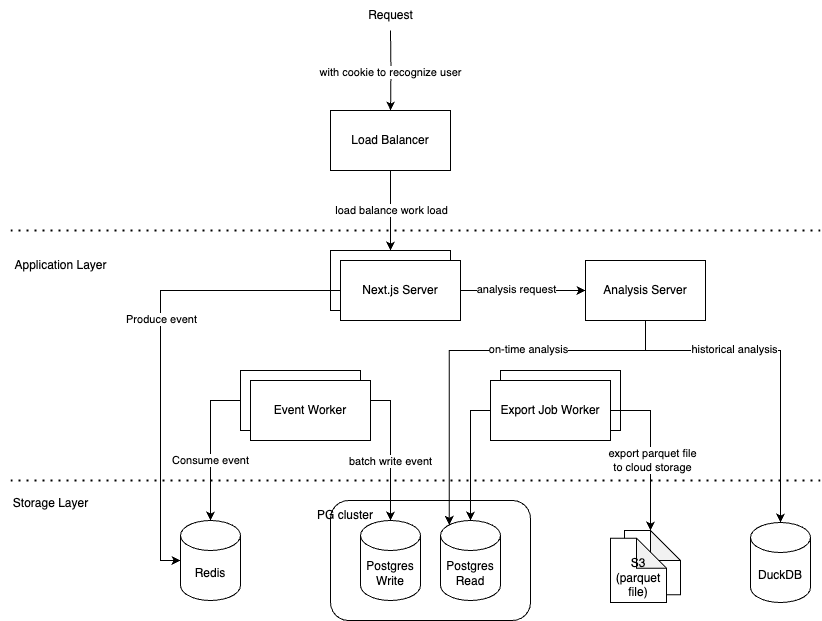

The diagram above was exported from draw.io. Its source (the exported page's mxGraphModel, read from the mxfile embedded in the PNG):
<mxGraphModel dx="1441" dy="804" grid="1" gridSize="10" guides="1" tooltips="1" connect="1" arrows="1" fold="1" page="1" pageScale="1" pageWidth="827" pageHeight="1169" math="0" shadow="0">
  <root>
    <mxCell id="0" />
    <mxCell id="1" parent="0" />
    <mxCell id="Q-1a_Y3hzwiha2sCfny0-3" value="" style="edgeStyle=orthogonalEdgeStyle;rounded=0;orthogonalLoop=1;jettySize=auto;html=1;" edge="1" parent="1" target="Q-1a_Y3hzwiha2sCfny0-2">
      <mxGeometry relative="1" as="geometry">
        <mxPoint x="390" y="370" as="sourcePoint" />
      </mxGeometry>
    </mxCell>
    <mxCell id="Q-1a_Y3hzwiha2sCfny0-57" value="with cookie to recognize user" style="edgeLabel;html=1;align=center;verticalAlign=middle;resizable=0;points=[];" vertex="1" connectable="0" parent="Q-1a_Y3hzwiha2sCfny0-3">
      <mxGeometry x="0.0412" relative="1" as="geometry">
        <mxPoint as="offset" />
      </mxGeometry>
    </mxCell>
    <mxCell id="Q-1a_Y3hzwiha2sCfny0-6" value="" style="edgeStyle=orthogonalEdgeStyle;rounded=0;orthogonalLoop=1;jettySize=auto;html=1;" edge="1" parent="1" source="Q-1a_Y3hzwiha2sCfny0-2" target="Q-1a_Y3hzwiha2sCfny0-5">
      <mxGeometry relative="1" as="geometry" />
    </mxCell>
    <mxCell id="Q-1a_Y3hzwiha2sCfny0-58" value="load balance work load" style="edgeLabel;html=1;align=center;verticalAlign=middle;resizable=0;points=[];" vertex="1" connectable="0" parent="Q-1a_Y3hzwiha2sCfny0-6">
      <mxGeometry x="-0.0071" y="1" relative="1" as="geometry">
        <mxPoint as="offset" />
      </mxGeometry>
    </mxCell>
    <mxCell id="Q-1a_Y3hzwiha2sCfny0-2" value="Load Balancer" style="rounded=0;whiteSpace=wrap;html=1;" vertex="1" parent="1">
      <mxGeometry x="330" y="450" width="120" height="60" as="geometry" />
    </mxCell>
    <mxCell id="Q-1a_Y3hzwiha2sCfny0-4" value="Request" style="text;html=1;align=center;verticalAlign=middle;resizable=0;points=[];autosize=1;strokeColor=none;fillColor=none;" vertex="1" parent="1">
      <mxGeometry x="355" y="340" width="70" height="30" as="geometry" />
    </mxCell>
    <mxCell id="Q-1a_Y3hzwiha2sCfny0-8" value="" style="group" vertex="1" connectable="0" parent="1">
      <mxGeometry x="330" y="590" width="130" height="70" as="geometry" />
    </mxCell>
    <mxCell id="Q-1a_Y3hzwiha2sCfny0-5" value="Next.js Server" style="rounded=0;whiteSpace=wrap;html=1;" vertex="1" parent="Q-1a_Y3hzwiha2sCfny0-8">
      <mxGeometry width="120" height="60" as="geometry" />
    </mxCell>
    <mxCell id="Q-1a_Y3hzwiha2sCfny0-7" value="Next.js Server" style="rounded=0;whiteSpace=wrap;html=1;" vertex="1" parent="Q-1a_Y3hzwiha2sCfny0-8">
      <mxGeometry x="10" y="10" width="120" height="60" as="geometry" />
    </mxCell>
    <mxCell id="Q-1a_Y3hzwiha2sCfny0-11" value="Redis" style="shape=cylinder3;whiteSpace=wrap;html=1;boundedLbl=1;backgroundOutline=1;size=15;" vertex="1" parent="1">
      <mxGeometry x="180" y="860" width="60" height="80" as="geometry" />
    </mxCell>
    <mxCell id="Q-1a_Y3hzwiha2sCfny0-14" style="edgeStyle=orthogonalEdgeStyle;rounded=0;orthogonalLoop=1;jettySize=auto;html=1;entryX=0;entryY=0.5;entryDx=0;entryDy=0;entryPerimeter=0;" edge="1" parent="1" source="Q-1a_Y3hzwiha2sCfny0-7" target="Q-1a_Y3hzwiha2sCfny0-11">
      <mxGeometry relative="1" as="geometry" />
    </mxCell>
    <mxCell id="Q-1a_Y3hzwiha2sCfny0-16" value="Produce event" style="edgeLabel;html=1;align=center;verticalAlign=middle;resizable=0;points=[];" vertex="1" connectable="0" parent="Q-1a_Y3hzwiha2sCfny0-14">
      <mxGeometry x="-0.1091" y="1" relative="1" as="geometry">
        <mxPoint as="offset" />
      </mxGeometry>
    </mxCell>
    <mxCell id="Q-1a_Y3hzwiha2sCfny0-18" value="Event Worker" style="whiteSpace=wrap;html=1;" vertex="1" parent="1">
      <mxGeometry x="240" y="710" width="120" height="60" as="geometry" />
    </mxCell>
    <mxCell id="Q-1a_Y3hzwiha2sCfny0-19" style="edgeStyle=orthogonalEdgeStyle;rounded=0;orthogonalLoop=1;jettySize=auto;html=1;entryX=0.5;entryY=0;entryDx=0;entryDy=0;entryPerimeter=0;exitX=0;exitY=0.5;exitDx=0;exitDy=0;" edge="1" parent="1" source="Q-1a_Y3hzwiha2sCfny0-18" target="Q-1a_Y3hzwiha2sCfny0-11">
      <mxGeometry relative="1" as="geometry" />
    </mxCell>
    <mxCell id="Q-1a_Y3hzwiha2sCfny0-20" value="Consume event" style="edgeLabel;html=1;align=center;verticalAlign=middle;resizable=0;points=[];" vertex="1" connectable="0" parent="Q-1a_Y3hzwiha2sCfny0-19">
      <mxGeometry x="-0.3238" relative="1" as="geometry">
        <mxPoint y="39" as="offset" />
      </mxGeometry>
    </mxCell>
    <mxCell id="Q-1a_Y3hzwiha2sCfny0-30" value="" style="group" vertex="1" connectable="0" parent="1">
      <mxGeometry x="315" y="840" width="215" height="120" as="geometry" />
    </mxCell>
    <mxCell id="Q-1a_Y3hzwiha2sCfny0-26" value="" style="rounded=1;whiteSpace=wrap;html=1;" vertex="1" parent="Q-1a_Y3hzwiha2sCfny0-30">
      <mxGeometry x="15" width="200" height="120" as="geometry" />
    </mxCell>
    <mxCell id="Q-1a_Y3hzwiha2sCfny0-21" value="Postgres&lt;br&gt;Write" style="shape=cylinder3;whiteSpace=wrap;html=1;boundedLbl=1;backgroundOutline=1;size=15;" vertex="1" parent="Q-1a_Y3hzwiha2sCfny0-30">
      <mxGeometry x="45" y="20" width="60" height="80" as="geometry" />
    </mxCell>
    <mxCell id="Q-1a_Y3hzwiha2sCfny0-23" value="Postgres&lt;br&gt;Read" style="shape=cylinder3;whiteSpace=wrap;html=1;boundedLbl=1;backgroundOutline=1;size=15;" vertex="1" parent="Q-1a_Y3hzwiha2sCfny0-30">
      <mxGeometry x="125" y="20" width="60" height="80" as="geometry" />
    </mxCell>
    <mxCell id="Q-1a_Y3hzwiha2sCfny0-27" value="PG cluster" style="text;html=1;align=center;verticalAlign=middle;whiteSpace=wrap;rounded=0;" vertex="1" parent="Q-1a_Y3hzwiha2sCfny0-30">
      <mxGeometry width="60" height="30" as="geometry" />
    </mxCell>
    <mxCell id="Q-1a_Y3hzwiha2sCfny0-28" style="edgeStyle=orthogonalEdgeStyle;rounded=0;orthogonalLoop=1;jettySize=auto;html=1;entryX=0.5;entryY=0;entryDx=0;entryDy=0;entryPerimeter=0;exitX=1;exitY=0.5;exitDx=0;exitDy=0;" edge="1" parent="1" source="Q-1a_Y3hzwiha2sCfny0-18" target="Q-1a_Y3hzwiha2sCfny0-21">
      <mxGeometry relative="1" as="geometry" />
    </mxCell>
    <mxCell id="Q-1a_Y3hzwiha2sCfny0-29" value="batch write event" style="edgeLabel;html=1;align=center;verticalAlign=middle;resizable=0;points=[];" vertex="1" connectable="0" parent="Q-1a_Y3hzwiha2sCfny0-28">
      <mxGeometry x="-0.5439" relative="1" as="geometry">
        <mxPoint y="56" as="offset" />
      </mxGeometry>
    </mxCell>
    <mxCell id="Q-1a_Y3hzwiha2sCfny0-31" value="Event Worker" style="whiteSpace=wrap;html=1;" vertex="1" parent="1">
      <mxGeometry x="250" y="720" width="120" height="60" as="geometry" />
    </mxCell>
    <mxCell id="Q-1a_Y3hzwiha2sCfny0-32" value="" style="endArrow=none;dashed=1;html=1;dashPattern=1 3;strokeWidth=2;rounded=0;" edge="1" parent="1">
      <mxGeometry width="50" height="50" relative="1" as="geometry">
        <mxPoint x="10" y="820" as="sourcePoint" />
        <mxPoint x="820" y="820" as="targetPoint" />
      </mxGeometry>
    </mxCell>
    <mxCell id="Q-1a_Y3hzwiha2sCfny0-33" value="Storage Layer" style="text;html=1;align=center;verticalAlign=middle;resizable=0;points=[];autosize=1;strokeColor=none;fillColor=none;" vertex="1" parent="1">
      <mxGeometry y="828" width="100" height="30" as="geometry" />
    </mxCell>
    <mxCell id="Q-1a_Y3hzwiha2sCfny0-34" value="Application Layer" style="text;html=1;align=center;verticalAlign=middle;resizable=0;points=[];autosize=1;strokeColor=none;fillColor=none;" vertex="1" parent="1">
      <mxGeometry y="590" width="120" height="30" as="geometry" />
    </mxCell>
    <mxCell id="Q-1a_Y3hzwiha2sCfny0-35" value="" style="endArrow=none;dashed=1;html=1;dashPattern=1 3;strokeWidth=2;rounded=0;" edge="1" parent="1">
      <mxGeometry width="50" height="50" relative="1" as="geometry">
        <mxPoint x="10" y="570" as="sourcePoint" />
        <mxPoint x="820" y="570" as="targetPoint" />
      </mxGeometry>
    </mxCell>
    <mxCell id="Q-1a_Y3hzwiha2sCfny0-39" value="" style="group" vertex="1" connectable="0" parent="1">
      <mxGeometry x="610" y="870" width="70" height="72" as="geometry" />
    </mxCell>
    <mxCell id="Q-1a_Y3hzwiha2sCfny0-37" value="" style="shape=note;whiteSpace=wrap;html=1;backgroundOutline=1;darkOpacity=0.05;" vertex="1" parent="Q-1a_Y3hzwiha2sCfny0-39">
      <mxGeometry x="14" width="56" height="64.28571428571429" as="geometry" />
    </mxCell>
    <mxCell id="Q-1a_Y3hzwiha2sCfny0-38" value="&lt;div&gt;&lt;br&gt;&lt;/div&gt;S3&lt;br&gt;(parquet file)" style="shape=note;whiteSpace=wrap;html=1;backgroundOutline=1;darkOpacity=0.05;" vertex="1" parent="Q-1a_Y3hzwiha2sCfny0-39">
      <mxGeometry y="7.714285714285715" width="56" height="64.28571428571429" as="geometry" />
    </mxCell>
    <mxCell id="Q-1a_Y3hzwiha2sCfny0-42" value="" style="group" vertex="1" connectable="0" parent="1">
      <mxGeometry x="490" y="710" width="130" height="70" as="geometry" />
    </mxCell>
    <mxCell id="Q-1a_Y3hzwiha2sCfny0-41" value="" style="rounded=0;whiteSpace=wrap;html=1;" vertex="1" parent="Q-1a_Y3hzwiha2sCfny0-42">
      <mxGeometry x="10" width="120" height="60" as="geometry" />
    </mxCell>
    <mxCell id="Q-1a_Y3hzwiha2sCfny0-40" value="Export Job Worker" style="rounded=0;whiteSpace=wrap;html=1;" vertex="1" parent="Q-1a_Y3hzwiha2sCfny0-42">
      <mxGeometry y="10" width="120" height="60" as="geometry" />
    </mxCell>
    <mxCell id="Q-1a_Y3hzwiha2sCfny0-43" style="edgeStyle=orthogonalEdgeStyle;rounded=0;orthogonalLoop=1;jettySize=auto;html=1;entryX=0.5;entryY=0;entryDx=0;entryDy=0;entryPerimeter=0;exitX=0;exitY=0.5;exitDx=0;exitDy=0;" edge="1" parent="1" source="Q-1a_Y3hzwiha2sCfny0-40" target="Q-1a_Y3hzwiha2sCfny0-23">
      <mxGeometry relative="1" as="geometry" />
    </mxCell>
    <mxCell id="Q-1a_Y3hzwiha2sCfny0-44" style="edgeStyle=orthogonalEdgeStyle;rounded=0;orthogonalLoop=1;jettySize=auto;html=1;exitX=1;exitY=0.5;exitDx=0;exitDy=0;entryX=0;entryY=0;entryDx=26;entryDy=0;entryPerimeter=0;" edge="1" parent="1" source="Q-1a_Y3hzwiha2sCfny0-40" target="Q-1a_Y3hzwiha2sCfny0-37">
      <mxGeometry relative="1" as="geometry" />
    </mxCell>
    <mxCell id="Q-1a_Y3hzwiha2sCfny0-45" value="export parquet file&lt;br&gt;to cloud storage" style="edgeLabel;html=1;align=center;verticalAlign=middle;resizable=0;points=[];" vertex="1" connectable="0" parent="Q-1a_Y3hzwiha2sCfny0-44">
      <mxGeometry x="0.0573" y="1" relative="1" as="geometry">
        <mxPoint x="1" y="5" as="offset" />
      </mxGeometry>
    </mxCell>
    <mxCell id="Q-1a_Y3hzwiha2sCfny0-49" value="Analysis Server" style="rounded=0;whiteSpace=wrap;html=1;" vertex="1" parent="1">
      <mxGeometry x="585" y="600" width="120" height="60" as="geometry" />
    </mxCell>
    <mxCell id="Q-1a_Y3hzwiha2sCfny0-50" style="edgeStyle=orthogonalEdgeStyle;rounded=0;orthogonalLoop=1;jettySize=auto;html=1;entryX=0;entryY=0.5;entryDx=0;entryDy=0;" edge="1" parent="1" source="Q-1a_Y3hzwiha2sCfny0-7" target="Q-1a_Y3hzwiha2sCfny0-49">
      <mxGeometry relative="1" as="geometry" />
    </mxCell>
    <mxCell id="Q-1a_Y3hzwiha2sCfny0-51" value="analysis request" style="edgeLabel;html=1;align=center;verticalAlign=middle;resizable=0;points=[];" vertex="1" connectable="0" parent="Q-1a_Y3hzwiha2sCfny0-50">
      <mxGeometry x="-0.1063" y="1" relative="1" as="geometry">
        <mxPoint as="offset" />
      </mxGeometry>
    </mxCell>
    <mxCell id="Q-1a_Y3hzwiha2sCfny0-52" value="DuckDB" style="shape=cylinder3;whiteSpace=wrap;html=1;boundedLbl=1;backgroundOutline=1;size=15;" vertex="1" parent="1">
      <mxGeometry x="750" y="862" width="60" height="80" as="geometry" />
    </mxCell>
    <mxCell id="Q-1a_Y3hzwiha2sCfny0-53" style="edgeStyle=orthogonalEdgeStyle;rounded=0;orthogonalLoop=1;jettySize=auto;html=1;entryX=0.145;entryY=0;entryDx=0;entryDy=4.35;entryPerimeter=0;" edge="1" parent="1" source="Q-1a_Y3hzwiha2sCfny0-49" target="Q-1a_Y3hzwiha2sCfny0-23">
      <mxGeometry relative="1" as="geometry">
        <Array as="points">
          <mxPoint x="645" y="690" />
          <mxPoint x="449" y="690" />
        </Array>
      </mxGeometry>
    </mxCell>
    <mxCell id="Q-1a_Y3hzwiha2sCfny0-54" value="on-time analysis" style="edgeLabel;html=1;align=center;verticalAlign=middle;resizable=0;points=[];" vertex="1" connectable="0" parent="Q-1a_Y3hzwiha2sCfny0-53">
      <mxGeometry x="-0.2683" y="-1" relative="1" as="geometry">
        <mxPoint as="offset" />
      </mxGeometry>
    </mxCell>
    <mxCell id="Q-1a_Y3hzwiha2sCfny0-55" style="edgeStyle=orthogonalEdgeStyle;rounded=0;orthogonalLoop=1;jettySize=auto;html=1;entryX=0.5;entryY=0;entryDx=0;entryDy=0;entryPerimeter=0;" edge="1" parent="1" source="Q-1a_Y3hzwiha2sCfny0-49" target="Q-1a_Y3hzwiha2sCfny0-52">
      <mxGeometry relative="1" as="geometry">
        <Array as="points">
          <mxPoint x="645" y="690" />
          <mxPoint x="780" y="690" />
        </Array>
      </mxGeometry>
    </mxCell>
    <mxCell id="Q-1a_Y3hzwiha2sCfny0-56" value="historical analysis" style="edgeLabel;html=1;align=center;verticalAlign=middle;resizable=0;points=[];" vertex="1" connectable="0" parent="Q-1a_Y3hzwiha2sCfny0-55">
      <mxGeometry x="-0.2964" y="1" relative="1" as="geometry">
        <mxPoint as="offset" />
      </mxGeometry>
    </mxCell>
  </root>
</mxGraphModel>